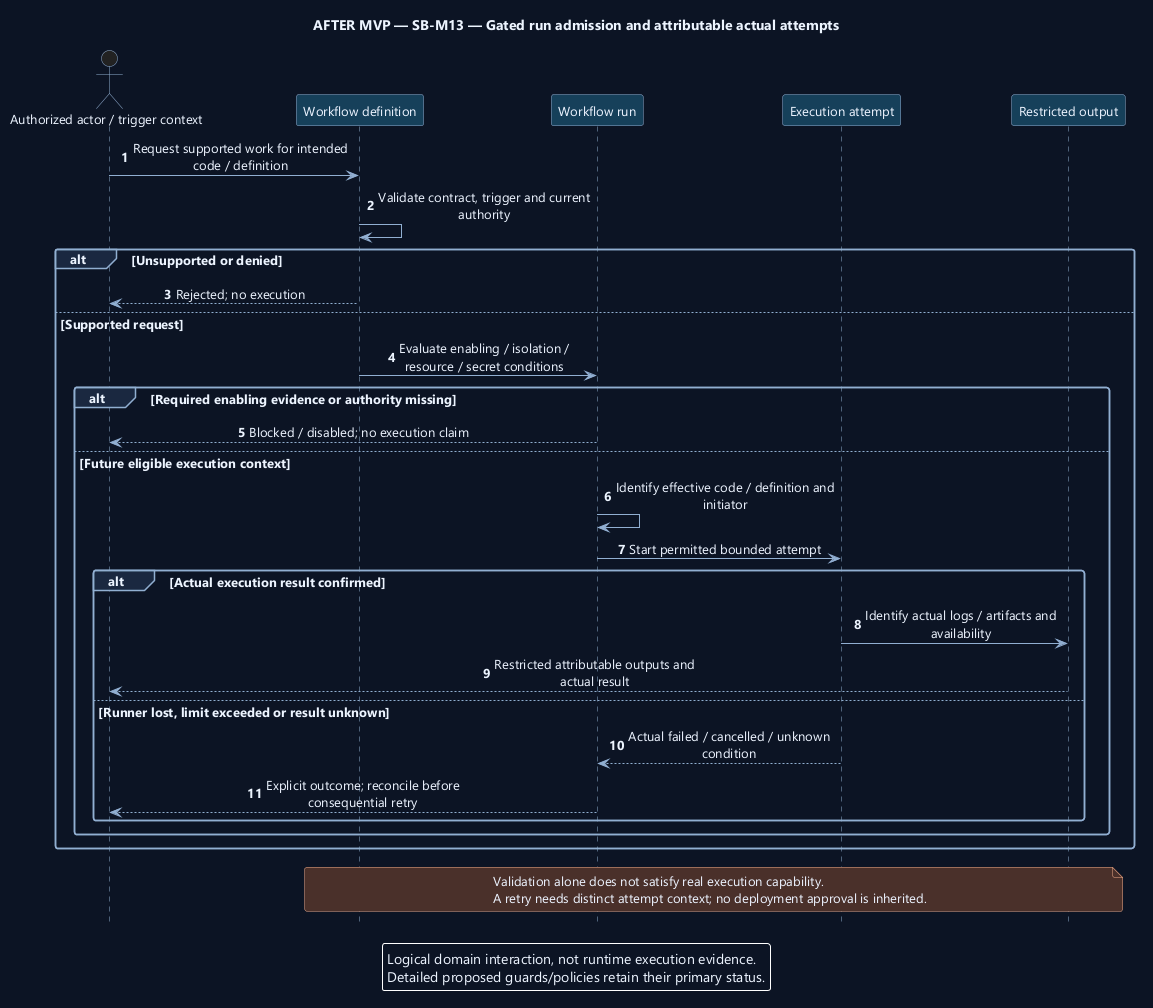

The diagram above was rendered by PlantUML. Its source (embedded in the PNG):
@startuml
' OWNER-MVP-2026-11-04 review: Future after MVP. Provider, advanced Sprint/review, or untrusted execution requirement retained as deferred.
skinparam backgroundColor #0D1525
skinparam defaultFontColor #EDF4FF
skinparam defaultFontName Segoe UI
skinparam defaultFontSize 13
skinparam shadowing false
skinparam roundcorner 5
skinparam ArrowColor #91AED1
skinparam sequenceMessageAlign center
skinparam sequenceParticipantBackgroundColor #17405A
skinparam sequenceParticipantBorderColor #91AED1
skinparam sequenceActorBorderColor #91AED1
skinparam sequenceLifeLineBorderColor #91AED1
skinparam sequenceGroupBackgroundColor #1A2940
skinparam sequenceGroupBorderColor #91AED1
skinparam sequenceDividerBackgroundColor #1A2940
skinparam noteBackgroundColor #4A302B
skinparam noteBorderColor #F1AD8A
skinparam maxMessageSize 220
hide footbox
autonumber
title AFTER MVP — SB-M13 — Gated run admission and attributable actual attempts
actor "Authorized actor / trigger context" as U
participant "Workflow definition" as D
participant "Workflow run" as R
participant "Execution attempt" as A
participant "Restricted output" as O
U -> D : Request supported work for intended code / definition
D -> D : Validate contract, trigger and current authority
alt Unsupported or denied
 D --> U : Rejected; no execution
else Supported request
 D -> R : Evaluate enabling / isolation / resource / secret conditions
 alt Required enabling evidence or authority missing
  R --> U : Blocked / disabled; no execution claim
 else Future eligible execution context
  R -> R : Identify effective code / definition and initiator
  R -> A : Start permitted bounded attempt
  alt Actual execution result confirmed
   A -> O : Identify actual logs / artifacts and availability
   O --> U : Restricted attributable outputs and actual result
  else Runner lost, limit exceeded or result unknown
   A --> R : Actual failed / cancelled / unknown condition
   R --> U : Explicit outcome; reconcile before consequential retry
  end
 end
end
note over D,O
Validation alone does not satisfy real execution capability.
A retry needs distinct attempt context; no deployment approval is inherited.
end note
legend bottom
Logical domain interaction, not runtime execution evidence.
Detailed proposed guards/policies retain their primary status.
endlegend
@enduml